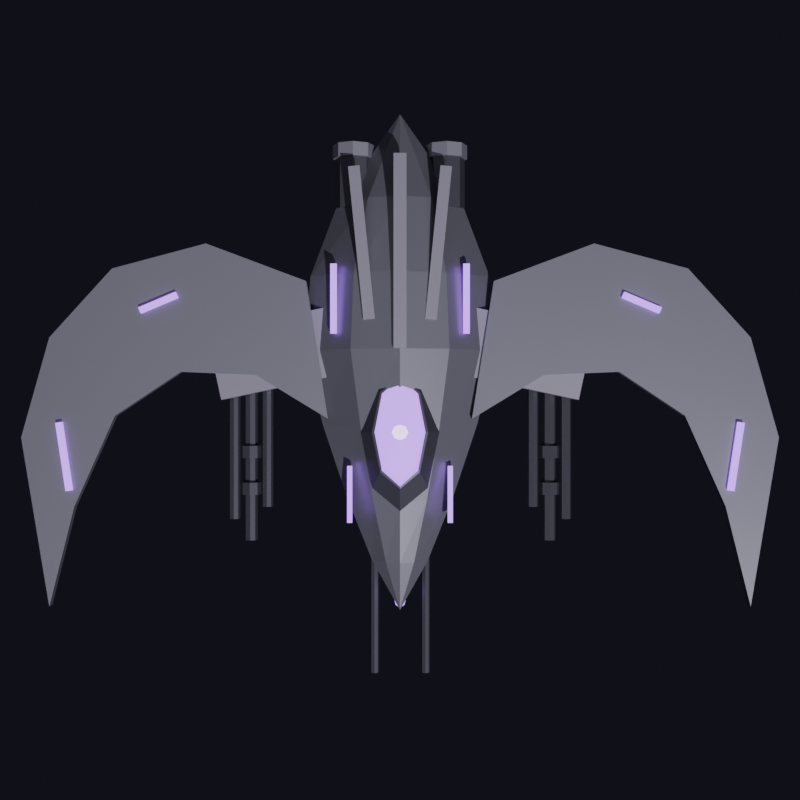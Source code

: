 # Source: reaver.blend  (saved by Blender 5.1.30; exported with 4.5.12 LTS)
import bpy
from mathutils import Matrix  # noqa: F401  (used for matrix-valued properties, if any)

bpy.ops.wm.read_factory_settings(use_empty=True)
scene = bpy.context.scene
scene.name = 'Scene'

# ---- collections
col_reaver = bpy.data.collections.new('Reaver'); scene.collection.children.link(col_reaver)

# ---- materials (node trees are filled in below, after node groups)
mat_reaver_hull = bpy.data.materials.new('Reaver_Hull')
mat_reaver_ridge = bpy.data.materials.new('Reaver_Ridge')
mat_reaver_hulldark = bpy.data.materials.new('Reaver_HullDark')
mat_reaver_glow = bpy.data.materials.new('Reaver_Glow')
mat_reaver_glowcore = bpy.data.materials.new('Reaver_GlowCore')

# ---- material node trees
mat_reaver_hull.use_nodes = True; mat_reaver_hull.node_tree.nodes.clear()
_N = mat_reaver_hull.node_tree.nodes; _L = mat_reaver_hull.node_tree.links
n0 = _N.new('ShaderNodeBsdfPrincipled'); n0.name = 'Principled BSDF'; n0.location = (-200, 100)
n0.inputs[0].default_value = (0.21, 0.2, 0.26, 1.0)
n0.inputs[1].default_value = 0.55
n0.inputs[2].default_value = 0.45
n1 = _N.new('ShaderNodeOutputMaterial'); n1.name = 'Material Output'; n1.location = (200, 100)
_L.new(n0.outputs[0], n1.inputs[0])
n1.is_active_output = True
mat_reaver_ridge.use_nodes = True; mat_reaver_ridge.node_tree.nodes.clear()
_N = mat_reaver_ridge.node_tree.nodes; _L = mat_reaver_ridge.node_tree.links
n0 = _N.new('ShaderNodeBsdfPrincipled'); n0.name = 'Principled BSDF'; n0.location = (-200, 100)
n0.inputs[0].default_value = (0.28, 0.26, 0.34, 1.0)
n0.inputs[1].default_value = 0.5
n1 = _N.new('ShaderNodeOutputMaterial'); n1.name = 'Material Output'; n1.location = (200, 100)
_L.new(n0.outputs[0], n1.inputs[0])
n1.is_active_output = True
mat_reaver_hulldark.use_nodes = True; mat_reaver_hulldark.node_tree.nodes.clear()
_N = mat_reaver_hulldark.node_tree.nodes; _L = mat_reaver_hulldark.node_tree.links
n0 = _N.new('ShaderNodeBsdfPrincipled'); n0.name = 'Principled BSDF'; n0.location = (-200, 100)
n0.inputs[0].default_value = (0.1, 0.095, 0.13, 1.0)
n0.inputs[1].default_value = 0.6
n0.inputs[2].default_value = 0.4
n1 = _N.new('ShaderNodeOutputMaterial'); n1.name = 'Material Output'; n1.location = (200, 100)
_L.new(n0.outputs[0], n1.inputs[0])
n1.is_active_output = True
mat_reaver_glow.use_nodes = True; mat_reaver_glow.node_tree.nodes.clear()
_N = mat_reaver_glow.node_tree.nodes; _L = mat_reaver_glow.node_tree.links
n0 = _N.new('ShaderNodeBsdfPrincipled'); n0.name = 'Principled BSDF'; n0.location = (-200, 100)
n0.inputs[0].default_value = (0.02, 0.01, 0.04, 1.0)
n0.inputs[2].default_value = 0.6
n0.inputs[27].default_value = (0.45, 0.15, 1.0, 1.0)
n0.inputs[28].default_value = 2.5
n1 = _N.new('ShaderNodeOutputMaterial'); n1.name = 'Material Output'; n1.location = (200, 100)
_L.new(n0.outputs[0], n1.inputs[0])
n1.is_active_output = True
mat_reaver_glowcore.use_nodes = True; mat_reaver_glowcore.node_tree.nodes.clear()
_N = mat_reaver_glowcore.node_tree.nodes; _L = mat_reaver_glowcore.node_tree.links
n0 = _N.new('ShaderNodeBsdfPrincipled'); n0.name = 'Principled BSDF'; n0.location = (-200, 100)
n0.inputs[0].default_value = (0.05, 0.02, 0.08, 1.0)
n0.inputs[27].default_value = (0.8, 0.55, 1.0, 1.0)
n0.inputs[28].default_value = 3.0
n1 = _N.new('ShaderNodeOutputMaterial'); n1.name = 'Material Output'; n1.location = (200, 100)
_L.new(n0.outputs[0], n1.inputs[0])
n1.is_active_output = True

# ---- world
world_world = bpy.data.worlds.new('World'); scene.world = world_world
world_world.use_nodes = True; world_world.node_tree.nodes.clear()
_N = world_world.node_tree.nodes; _L = world_world.node_tree.links
n0 = _N.new('ShaderNodeBackground'); n0.name = 'Background'; n0.location = (-200, 100)
n0.inputs[0].default_value = (0.008, 0.008, 0.014, 1.0)
n1 = _N.new('ShaderNodeOutputWorld'); n1.name = 'World Output'; n1.location = (200, 100)
_L.new(n0.outputs[0], n1.inputs[0])
n1.is_active_output = True

# ---- cameras
cam_previewcam = bpy.data.cameras.new('PreviewCam')

# ---- lights
light_sun = bpy.data.lights.new('Sun', 'SUN')
light_sun.energy = 3.0
light_fill = bpy.data.lights.new('Fill', 'AREA')
light_fill.energy = 500.0
light_fill.size = 24.0

# ---- meshes
me_reaver_hull = bpy.data.meshes.new('Reaver_Hull')
me_reaver_hull.from_pydata([(0.0, -3.4, 0.0), (0.0, 4.6, 0.12), (-0.45, -2.6, 0.0), (-0.225, -2.6, 0.216), (0.0, -2.6, 0.3), (0.225, -2.6, 0.216), (0.45, -2.6, 0.0), (0.0, -2.6, -0.28), (-0.85, -1.6, 0.0), (-0.425, -1.6, 0.3744), (0.0, -1.6, 0.52), (0.425, -1.6, 0.3744), (0.85, -1.6, 0.0), (0.0, -1.6, -0.45), (-1.25, -0.4, 0.0), (-0.625, -0.4, 0.5184), (0.0, -0.4, 0.72), (0.625, -0.4, 0.5184), (1.25, -0.4, 0.0), (0.0, -0.4, -0.6), (-1.55, 0.8, 0.0), (-0.775, 0.8, 0.612), (0.0, 0.8, 0.85), (0.775, 0.8, 0.612), (1.55, 0.8, 0.0), (0.0, 0.8, -0.68), (-1.45, 2.0, 0.0), (-0.725, 2.0, 0.576), (0.0, 2.0, 0.8), (0.725, 2.0, 0.576), (1.45, 2.0, 0.0), (0.0, 2.0, -0.6), (-1.0, 3.2, 0.0), (-0.5, 3.2, 0.4464), (0.0, 3.2, 0.62), (0.5, 3.2, 0.4464), (1.0, 3.2, 0.0), (0.0, 3.2, -0.45)], [], [(0, 3, 2), (0, 4, 3), (0, 5, 4), (0, 6, 5), (0, 7, 6), (0, 2, 7), (2, 3, 9, 8), (3, 4, 10, 9), (4, 5, 11, 10), (5, 6, 12, 11), (6, 7, 13, 12), (7, 2, 8, 13), (8, 9, 15, 14), (9, 10, 16, 15), (10, 11, 17, 16), (11, 12, 18, 17), (12, 13, 19, 18), (13, 8, 14, 19), (14, 15, 21, 20), (15, 16, 22, 21), (16, 17, 23, 22), (17, 18, 24, 23), (18, 19, 25, 24), (19, 14, 20, 25), (20, 21, 27, 26), (21, 22, 28, 27), (22, 23, 29, 28), (23, 24, 30, 29), (24, 25, 31, 30), (25, 20, 26, 31), (26, 27, 33, 32), (27, 28, 34, 33), (28, 29, 35, 34), (29, 30, 36, 35), (30, 31, 37, 36), (31, 26, 32, 37), (1, 32, 33), (1, 33, 34), (1, 34, 35), (1, 35, 36), (1, 36, 37), (1, 37, 32)])
me_reaver_hull.materials.append(mat_reaver_hull)
me_reaver_hull.update()
me_reaver_wingspar_s = bpy.data.meshes.new('Reaver_WingSpar_S')
me_reaver_wingspar_s.from_pydata([(-1.0, -1.0, -1.0), (-1.0, -1.0, 1.0), (-1.0, 1.0, -1.0), (-1.0, 1.0, 1.0), (1.0, -1.0, -1.0), (1.0, -1.0, 1.0), (1.0, 1.0, -1.0), (1.0, 1.0, 1.0)], [], [(0, 1, 3, 2), (2, 3, 7, 6), (6, 7, 5, 4), (4, 5, 1, 0), (2, 6, 4, 0), (7, 3, 1, 5)])
me_reaver_wingspar_s.materials.append(mat_reaver_ridge)
me_reaver_wingspar_s.update()
me_reaver_wingspar_p = bpy.data.meshes.new('Reaver_WingSpar_P')
me_reaver_wingspar_p.from_pydata([(-1.0, -1.0, -1.0), (-1.0, -1.0, 1.0), (-1.0, 1.0, -1.0), (-1.0, 1.0, 1.0), (1.0, -1.0, -1.0), (1.0, -1.0, 1.0), (1.0, 1.0, -1.0), (1.0, 1.0, 1.0)], [], [(0, 1, 3, 2), (2, 3, 7, 6), (6, 7, 5, 4), (4, 5, 1, 0), (2, 6, 4, 0), (7, 3, 1, 5)])
me_reaver_wingspar_p.materials.append(mat_reaver_ridge)
me_reaver_wingspar_p.update()
me_reaver_gunpod_s = bpy.data.meshes.new('Reaver_GunPod_S')
me_reaver_gunpod_s.from_pydata([(-1.0, -1.0, -1.0), (-1.0, -1.0, 1.0), (-1.0, 1.0, -1.0), (-1.0, 1.0, 1.0), (1.0, -1.0, -1.0), (1.0, -1.0, 1.0), (1.0, 1.0, -1.0), (1.0, 1.0, 1.0)], [], [(0, 1, 3, 2), (2, 3, 7, 6), (6, 7, 5, 4), (4, 5, 1, 0), (2, 6, 4, 0), (7, 3, 1, 5)])
me_reaver_gunpod_s.materials.append(mat_reaver_hulldark)
me_reaver_gunpod_s.update()
me_reaver_wingbarrel_s0 = bpy.data.meshes.new('Reaver_WingBarrel_S0')
me_reaver_wingbarrel_s0.from_pydata([(0.0, 0.095, -1.15), (0.0, 0.095, 1.15), (0.06718, 0.06718, -1.15), (0.06718, 0.06718, 1.15), (0.095, 0.0, -1.15), (0.095, 0.0, 1.15), (0.06718, -0.06718, -1.15), (0.06718, -0.06718, 1.15), (0.0, -0.095, -1.15), (0.0, -0.095, 1.15), (-0.06718, -0.06718, -1.15), (-0.06718, -0.06718, 1.15), (-0.095, 0.0, -1.15), (-0.095, 0.0, 1.15), (-0.06718, 0.06718, -1.15), (-0.06718, 0.06718, 1.15)], [], [(0, 1, 3, 2), (2, 3, 5, 4), (4, 5, 7, 6), (6, 7, 9, 8), (8, 9, 11, 10), (10, 11, 13, 12), (3, 1, 15, 13, 11, 9, 7, 5), (12, 13, 15, 14), (14, 15, 1, 0), (0, 2, 4, 6, 8, 10, 12, 14)])
me_reaver_wingbarrel_s0.materials.append(mat_reaver_hulldark)
me_reaver_wingbarrel_s0.update()
me_reaver_wingbarrel_s1 = bpy.data.meshes.new('Reaver_WingBarrel_S1')
me_reaver_wingbarrel_s1.from_pydata([(0.0, 0.11, -1.425), (0.0, 0.11, 1.425), (0.07778, 0.07778, -1.425), (0.07778, 0.07778, 1.425), (0.11, 0.0, -1.425), (0.11, 0.0, 1.425), (0.07778, -0.07778, -1.425), (0.07778, -0.07778, 1.425), (0.0, -0.11, -1.425), (0.0, -0.11, 1.425), (-0.07778, -0.07778, -1.425), (-0.07778, -0.07778, 1.425), (-0.11, 0.0, -1.425), (-0.11, 0.0, 1.425), (-0.07778, 0.07778, -1.425), (-0.07778, 0.07778, 1.425)], [], [(0, 1, 3, 2), (2, 3, 5, 4), (4, 5, 7, 6), (6, 7, 9, 8), (8, 9, 11, 10), (10, 11, 13, 12), (3, 1, 15, 13, 11, 9, 7, 5), (12, 13, 15, 14), (14, 15, 1, 0), (0, 2, 4, 6, 8, 10, 12, 14)])
me_reaver_wingbarrel_s1.materials.append(mat_reaver_hulldark)
me_reaver_wingbarrel_s1.update()
me_reaver_wingbarrel_s2 = bpy.data.meshes.new('Reaver_WingBarrel_S2')
me_reaver_wingbarrel_s2.from_pydata([(0.0, 0.095, -1.25), (0.0, 0.095, 1.25), (0.06718, 0.06718, -1.25), (0.06718, 0.06718, 1.25), (0.095, 0.0, -1.25), (0.095, 0.0, 1.25), (0.06718, -0.06718, -1.25), (0.06718, -0.06718, 1.25), (0.0, -0.095, -1.25), (0.0, -0.095, 1.25), (-0.06718, -0.06718, -1.25), (-0.06718, -0.06718, 1.25), (-0.095, 0.0, -1.25), (-0.095, 0.0, 1.25), (-0.06718, 0.06718, -1.25), (-0.06718, 0.06718, 1.25)], [], [(0, 1, 3, 2), (2, 3, 5, 4), (4, 5, 7, 6), (6, 7, 9, 8), (8, 9, 11, 10), (10, 11, 13, 12), (3, 1, 15, 13, 11, 9, 7, 5), (12, 13, 15, 14), (14, 15, 1, 0), (0, 2, 4, 6, 8, 10, 12, 14)])
me_reaver_wingbarrel_s2.materials.append(mat_reaver_hulldark)
me_reaver_wingbarrel_s2.update()
me_reaver_barrelcollar_s0 = bpy.data.meshes.new('Reaver_BarrelCollar_S0')
me_reaver_barrelcollar_s0.from_pydata([(0.0, 0.17, -0.1), (0.0, 0.17, 0.1), (0.1202, 0.1202, -0.1), (0.1202, 0.1202, 0.1), (0.17, 0.0, -0.1), (0.17, 0.0, 0.1), (0.1202, -0.1202, -0.1), (0.1202, -0.1202, 0.1), (0.0, -0.17, -0.1), (0.0, -0.17, 0.1), (-0.1202, -0.1202, -0.1), (-0.1202, -0.1202, 0.1), (-0.17, 0.0, -0.1), (-0.17, 0.0, 0.1), (-0.1202, 0.1202, -0.1), (-0.1202, 0.1202, 0.1)], [], [(0, 1, 3, 2), (2, 3, 5, 4), (4, 5, 7, 6), (6, 7, 9, 8), (8, 9, 11, 10), (10, 11, 13, 12), (3, 1, 15, 13, 11, 9, 7, 5), (12, 13, 15, 14), (14, 15, 1, 0), (0, 2, 4, 6, 8, 10, 12, 14)])
me_reaver_barrelcollar_s0.materials.append(mat_reaver_hulldark)
me_reaver_barrelcollar_s0.update()
me_reaver_barrelcollar_s1 = bpy.data.meshes.new('Reaver_BarrelCollar_S1')
me_reaver_barrelcollar_s1.from_pydata([(0.0, 0.17, -0.1), (0.0, 0.17, 0.1), (0.1202, 0.1202, -0.1), (0.1202, 0.1202, 0.1), (0.17, 0.0, -0.1), (0.17, 0.0, 0.1), (0.1202, -0.1202, -0.1), (0.1202, -0.1202, 0.1), (0.0, -0.17, -0.1), (0.0, -0.17, 0.1), (-0.1202, -0.1202, -0.1), (-0.1202, -0.1202, 0.1), (-0.17, 0.0, -0.1), (-0.17, 0.0, 0.1), (-0.1202, 0.1202, -0.1), (-0.1202, 0.1202, 0.1)], [], [(0, 1, 3, 2), (2, 3, 5, 4), (4, 5, 7, 6), (6, 7, 9, 8), (8, 9, 11, 10), (10, 11, 13, 12), (3, 1, 15, 13, 11, 9, 7, 5), (12, 13, 15, 14), (14, 15, 1, 0), (0, 2, 4, 6, 8, 10, 12, 14)])
me_reaver_barrelcollar_s1.materials.append(mat_reaver_hulldark)
me_reaver_barrelcollar_s1.update()
me_reaver_gunpod_p = bpy.data.meshes.new('Reaver_GunPod_P')
me_reaver_gunpod_p.from_pydata([(-1.0, -1.0, -1.0), (-1.0, -1.0, 1.0), (-1.0, 1.0, -1.0), (-1.0, 1.0, 1.0), (1.0, -1.0, -1.0), (1.0, -1.0, 1.0), (1.0, 1.0, -1.0), (1.0, 1.0, 1.0)], [], [(0, 1, 3, 2), (2, 3, 7, 6), (6, 7, 5, 4), (4, 5, 1, 0), (2, 6, 4, 0), (7, 3, 1, 5)])
me_reaver_gunpod_p.materials.append(mat_reaver_hulldark)
me_reaver_gunpod_p.update()
me_reaver_wingbarrel_p0 = bpy.data.meshes.new('Reaver_WingBarrel_P0')
me_reaver_wingbarrel_p0.from_pydata([(0.0, 0.095, -1.15), (0.0, 0.095, 1.15), (0.06718, 0.06718, -1.15), (0.06718, 0.06718, 1.15), (0.095, 0.0, -1.15), (0.095, 0.0, 1.15), (0.06718, -0.06718, -1.15), (0.06718, -0.06718, 1.15), (0.0, -0.095, -1.15), (0.0, -0.095, 1.15), (-0.06718, -0.06718, -1.15), (-0.06718, -0.06718, 1.15), (-0.095, 0.0, -1.15), (-0.095, 0.0, 1.15), (-0.06718, 0.06718, -1.15), (-0.06718, 0.06718, 1.15)], [], [(0, 1, 3, 2), (2, 3, 5, 4), (4, 5, 7, 6), (6, 7, 9, 8), (8, 9, 11, 10), (10, 11, 13, 12), (3, 1, 15, 13, 11, 9, 7, 5), (12, 13, 15, 14), (14, 15, 1, 0), (0, 2, 4, 6, 8, 10, 12, 14)])
me_reaver_wingbarrel_p0.materials.append(mat_reaver_hulldark)
me_reaver_wingbarrel_p0.update()
me_reaver_wingbarrel_p1 = bpy.data.meshes.new('Reaver_WingBarrel_P1')
me_reaver_wingbarrel_p1.from_pydata([(0.0, 0.11, -1.425), (0.0, 0.11, 1.425), (0.07778, 0.07778, -1.425), (0.07778, 0.07778, 1.425), (0.11, 0.0, -1.425), (0.11, 0.0, 1.425), (0.07778, -0.07778, -1.425), (0.07778, -0.07778, 1.425), (0.0, -0.11, -1.425), (0.0, -0.11, 1.425), (-0.07778, -0.07778, -1.425), (-0.07778, -0.07778, 1.425), (-0.11, 0.0, -1.425), (-0.11, 0.0, 1.425), (-0.07778, 0.07778, -1.425), (-0.07778, 0.07778, 1.425)], [], [(0, 1, 3, 2), (2, 3, 5, 4), (4, 5, 7, 6), (6, 7, 9, 8), (8, 9, 11, 10), (10, 11, 13, 12), (3, 1, 15, 13, 11, 9, 7, 5), (12, 13, 15, 14), (14, 15, 1, 0), (0, 2, 4, 6, 8, 10, 12, 14)])
me_reaver_wingbarrel_p1.materials.append(mat_reaver_hulldark)
me_reaver_wingbarrel_p1.update()
me_reaver_wingbarrel_p2 = bpy.data.meshes.new('Reaver_WingBarrel_P2')
me_reaver_wingbarrel_p2.from_pydata([(0.0, 0.095, -1.25), (0.0, 0.095, 1.25), (0.06718, 0.06718, -1.25), (0.06718, 0.06718, 1.25), (0.095, 0.0, -1.25), (0.095, 0.0, 1.25), (0.06718, -0.06718, -1.25), (0.06718, -0.06718, 1.25), (0.0, -0.095, -1.25), (0.0, -0.095, 1.25), (-0.06718, -0.06718, -1.25), (-0.06718, -0.06718, 1.25), (-0.095, 0.0, -1.25), (-0.095, 0.0, 1.25), (-0.06718, 0.06718, -1.25), (-0.06718, 0.06718, 1.25)], [], [(0, 1, 3, 2), (2, 3, 5, 4), (4, 5, 7, 6), (6, 7, 9, 8), (8, 9, 11, 10), (10, 11, 13, 12), (3, 1, 15, 13, 11, 9, 7, 5), (12, 13, 15, 14), (14, 15, 1, 0), (0, 2, 4, 6, 8, 10, 12, 14)])
me_reaver_wingbarrel_p2.materials.append(mat_reaver_hulldark)
me_reaver_wingbarrel_p2.update()
me_reaver_barrelcollar_p0 = bpy.data.meshes.new('Reaver_BarrelCollar_P0')
me_reaver_barrelcollar_p0.from_pydata([(0.0, 0.17, -0.1), (0.0, 0.17, 0.1), (0.1202, 0.1202, -0.1), (0.1202, 0.1202, 0.1), (0.17, 0.0, -0.1), (0.17, 0.0, 0.1), (0.1202, -0.1202, -0.1), (0.1202, -0.1202, 0.1), (0.0, -0.17, -0.1), (0.0, -0.17, 0.1), (-0.1202, -0.1202, -0.1), (-0.1202, -0.1202, 0.1), (-0.17, 0.0, -0.1), (-0.17, 0.0, 0.1), (-0.1202, 0.1202, -0.1), (-0.1202, 0.1202, 0.1)], [], [(0, 1, 3, 2), (2, 3, 5, 4), (4, 5, 7, 6), (6, 7, 9, 8), (8, 9, 11, 10), (10, 11, 13, 12), (3, 1, 15, 13, 11, 9, 7, 5), (12, 13, 15, 14), (14, 15, 1, 0), (0, 2, 4, 6, 8, 10, 12, 14)])
me_reaver_barrelcollar_p0.materials.append(mat_reaver_hulldark)
me_reaver_barrelcollar_p0.update()
me_reaver_barrelcollar_p1 = bpy.data.meshes.new('Reaver_BarrelCollar_P1')
me_reaver_barrelcollar_p1.from_pydata([(0.0, 0.17, -0.1), (0.0, 0.17, 0.1), (0.1202, 0.1202, -0.1), (0.1202, 0.1202, 0.1), (0.17, 0.0, -0.1), (0.17, 0.0, 0.1), (0.1202, -0.1202, -0.1), (0.1202, -0.1202, 0.1), (0.0, -0.17, -0.1), (0.0, -0.17, 0.1), (-0.1202, -0.1202, -0.1), (-0.1202, -0.1202, 0.1), (-0.17, 0.0, -0.1), (-0.17, 0.0, 0.1), (-0.1202, 0.1202, -0.1), (-0.1202, 0.1202, 0.1)], [], [(0, 1, 3, 2), (2, 3, 5, 4), (4, 5, 7, 6), (6, 7, 9, 8), (8, 9, 11, 10), (10, 11, 13, 12), (3, 1, 15, 13, 11, 9, 7, 5), (12, 13, 15, 14), (14, 15, 1, 0), (0, 2, 4, 6, 8, 10, 12, 14)])
me_reaver_barrelcollar_p1.materials.append(mat_reaver_hulldark)
me_reaver_barrelcollar_p1.update()
me_reaver_chincannon_s = bpy.data.meshes.new('Reaver_ChinCannon_S')
me_reaver_chincannon_s.from_pydata([(0.0, 0.075, -1.7), (0.0, 0.075, 1.7), (0.05303, 0.05303, -1.7), (0.05303, 0.05303, 1.7), (0.075, 0.0, -1.7), (0.075, 0.0, 1.7), (0.05303, -0.05303, -1.7), (0.05303, -0.05303, 1.7), (0.0, -0.075, -1.7), (0.0, -0.075, 1.7), (-0.05303, -0.05303, -1.7), (-0.05303, -0.05303, 1.7), (-0.075, 0.0, -1.7), (-0.075, 0.0, 1.7), (-0.05303, 0.05303, -1.7), (-0.05303, 0.05303, 1.7)], [], [(0, 1, 3, 2), (2, 3, 5, 4), (4, 5, 7, 6), (6, 7, 9, 8), (8, 9, 11, 10), (10, 11, 13, 12), (3, 1, 15, 13, 11, 9, 7, 5), (12, 13, 15, 14), (14, 15, 1, 0), (0, 2, 4, 6, 8, 10, 12, 14)])
me_reaver_chincannon_s.materials.append(mat_reaver_hulldark)
me_reaver_chincannon_s.update()
me_reaver_chinsleeve_s = bpy.data.meshes.new('Reaver_ChinSleeve_S')
me_reaver_chinsleeve_s.from_pydata([(0.0, 0.13, -0.4), (0.0, 0.13, 0.4), (0.09192, 0.09192, -0.4), (0.09192, 0.09192, 0.4), (0.13, 0.0, -0.4), (0.13, 0.0, 0.4), (0.09192, -0.09192, -0.4), (0.09192, -0.09192, 0.4), (0.0, -0.13, -0.4), (0.0, -0.13, 0.4), (-0.09192, -0.09192, -0.4), (-0.09192, -0.09192, 0.4), (-0.13, 0.0, -0.4), (-0.13, 0.0, 0.4), (-0.09192, 0.09192, -0.4), (-0.09192, 0.09192, 0.4)], [], [(0, 1, 3, 2), (2, 3, 5, 4), (4, 5, 7, 6), (6, 7, 9, 8), (8, 9, 11, 10), (10, 11, 13, 12), (3, 1, 15, 13, 11, 9, 7, 5), (12, 13, 15, 14), (14, 15, 1, 0), (0, 2, 4, 6, 8, 10, 12, 14)])
me_reaver_chinsleeve_s.materials.append(mat_reaver_hulldark)
me_reaver_chinsleeve_s.update()
me_reaver_chinmount_s = bpy.data.meshes.new('Reaver_ChinMount_S')
me_reaver_chinmount_s.from_pydata([(-1.0, -1.0, -1.0), (-1.0, -1.0, 1.0), (-1.0, 1.0, -1.0), (-1.0, 1.0, 1.0), (1.0, -1.0, -1.0), (1.0, -1.0, 1.0), (1.0, 1.0, -1.0), (1.0, 1.0, 1.0)], [], [(0, 1, 3, 2), (2, 3, 7, 6), (6, 7, 5, 4), (4, 5, 1, 0), (2, 6, 4, 0), (7, 3, 1, 5)])
me_reaver_chinmount_s.materials.append(mat_reaver_hulldark)
me_reaver_chinmount_s.update()
me_reaver_chincannon_p = bpy.data.meshes.new('Reaver_ChinCannon_P')
me_reaver_chincannon_p.from_pydata([(0.0, 0.075, -1.7), (0.0, 0.075, 1.7), (0.05303, 0.05303, -1.7), (0.05303, 0.05303, 1.7), (0.075, 0.0, -1.7), (0.075, 0.0, 1.7), (0.05303, -0.05303, -1.7), (0.05303, -0.05303, 1.7), (0.0, -0.075, -1.7), (0.0, -0.075, 1.7), (-0.05303, -0.05303, -1.7), (-0.05303, -0.05303, 1.7), (-0.075, 0.0, -1.7), (-0.075, 0.0, 1.7), (-0.05303, 0.05303, -1.7), (-0.05303, 0.05303, 1.7)], [], [(0, 1, 3, 2), (2, 3, 5, 4), (4, 5, 7, 6), (6, 7, 9, 8), (8, 9, 11, 10), (10, 11, 13, 12), (3, 1, 15, 13, 11, 9, 7, 5), (12, 13, 15, 14), (14, 15, 1, 0), (0, 2, 4, 6, 8, 10, 12, 14)])
me_reaver_chincannon_p.materials.append(mat_reaver_hulldark)
me_reaver_chincannon_p.update()
me_reaver_chinsleeve_p = bpy.data.meshes.new('Reaver_ChinSleeve_P')
me_reaver_chinsleeve_p.from_pydata([(0.0, 0.13, -0.4), (0.0, 0.13, 0.4), (0.09192, 0.09192, -0.4), (0.09192, 0.09192, 0.4), (0.13, 0.0, -0.4), (0.13, 0.0, 0.4), (0.09192, -0.09192, -0.4), (0.09192, -0.09192, 0.4), (0.0, -0.13, -0.4), (0.0, -0.13, 0.4), (-0.09192, -0.09192, -0.4), (-0.09192, -0.09192, 0.4), (-0.13, 0.0, -0.4), (-0.13, 0.0, 0.4), (-0.09192, 0.09192, -0.4), (-0.09192, 0.09192, 0.4)], [], [(0, 1, 3, 2), (2, 3, 5, 4), (4, 5, 7, 6), (6, 7, 9, 8), (8, 9, 11, 10), (10, 11, 13, 12), (3, 1, 15, 13, 11, 9, 7, 5), (12, 13, 15, 14), (14, 15, 1, 0), (0, 2, 4, 6, 8, 10, 12, 14)])
me_reaver_chinsleeve_p.materials.append(mat_reaver_hulldark)
me_reaver_chinsleeve_p.update()
me_reaver_chinmount_p = bpy.data.meshes.new('Reaver_ChinMount_P')
me_reaver_chinmount_p.from_pydata([(-1.0, -1.0, -1.0), (-1.0, -1.0, 1.0), (-1.0, 1.0, -1.0), (-1.0, 1.0, 1.0), (1.0, -1.0, -1.0), (1.0, -1.0, 1.0), (1.0, 1.0, -1.0), (1.0, 1.0, 1.0)], [], [(0, 1, 3, 2), (2, 3, 7, 6), (6, 7, 5, 4), (4, 5, 1, 0), (2, 6, 4, 0), (7, 3, 1, 5)])
me_reaver_chinmount_p.materials.append(mat_reaver_hulldark)
me_reaver_chinmount_p.update()
me_reaver_engine_l = bpy.data.meshes.new('Reaver_Engine_L')
me_reaver_engine_l.from_pydata([(0.0, 0.3, -0.45), (0.0, 0.3, 0.45), (0.2121, 0.2121, -0.45), (0.2121, 0.2121, 0.45), (0.3, 0.0, -0.45), (0.3, 0.0, 0.45), (0.2121, -0.2121, -0.45), (0.2121, -0.2121, 0.45), (0.0, -0.3, -0.45), (0.0, -0.3, 0.45), (-0.2121, -0.2121, -0.45), (-0.2121, -0.2121, 0.45), (-0.3, 0.0, -0.45), (-0.3, 0.0, 0.45), (-0.2121, 0.2121, -0.45), (-0.2121, 0.2121, 0.45)], [], [(0, 1, 3, 2), (2, 3, 5, 4), (4, 5, 7, 6), (6, 7, 9, 8), (8, 9, 11, 10), (10, 11, 13, 12), (3, 1, 15, 13, 11, 9, 7, 5), (12, 13, 15, 14), (14, 15, 1, 0), (0, 2, 4, 6, 8, 10, 12, 14)])
me_reaver_engine_l.materials.append(mat_reaver_hulldark)
me_reaver_engine_l.update()
me_reaver_nozzlering_l = bpy.data.meshes.new('Reaver_NozzleRing_L')
me_reaver_nozzlering_l.from_pydata([(0.0, 0.34, -0.11), (0.0, 0.34, 0.11), (0.2404, 0.2404, -0.11), (0.2404, 0.2404, 0.11), (0.34, 0.0, -0.11), (0.34, 0.0, 0.11), (0.2404, -0.2404, -0.11), (0.2404, -0.2404, 0.11), (0.0, -0.34, -0.11), (0.0, -0.34, 0.11), (-0.2404, -0.2404, -0.11), (-0.2404, -0.2404, 0.11), (-0.34, 0.0, -0.11), (-0.34, 0.0, 0.11), (-0.2404, 0.2404, -0.11), (-0.2404, 0.2404, 0.11)], [], [(0, 1, 3, 2), (2, 3, 5, 4), (4, 5, 7, 6), (6, 7, 9, 8), (8, 9, 11, 10), (10, 11, 13, 12), (3, 1, 15, 13, 11, 9, 7, 5), (12, 13, 15, 14), (14, 15, 1, 0), (0, 2, 4, 6, 8, 10, 12, 14)])
me_reaver_nozzlering_l.materials.append(mat_reaver_ridge)
me_reaver_nozzlering_l.update()
me_reaver_nozzleglow_l = bpy.data.meshes.new('Reaver_NozzleGlow_L')
me_reaver_nozzleglow_l.from_pydata([(0.0, 0.24, -0.03), (0.0, 0.24, 0.03), (0.1697, 0.1697, -0.03), (0.1697, 0.1697, 0.03), (0.24, 0.0, -0.03), (0.24, 0.0, 0.03), (0.1697, -0.1697, -0.03), (0.1697, -0.1697, 0.03), (0.0, -0.24, -0.03), (0.0, -0.24, 0.03), (-0.1697, -0.1697, -0.03), (-0.1697, -0.1697, 0.03), (-0.24, 0.0, -0.03), (-0.24, 0.0, 0.03), (-0.1697, 0.1697, -0.03), (-0.1697, 0.1697, 0.03)], [], [(0, 1, 3, 2), (2, 3, 5, 4), (4, 5, 7, 6), (6, 7, 9, 8), (8, 9, 11, 10), (10, 11, 13, 12), (3, 1, 15, 13, 11, 9, 7, 5), (12, 13, 15, 14), (14, 15, 1, 0), (0, 2, 4, 6, 8, 10, 12, 14)])
me_reaver_nozzleglow_l.materials.append(mat_reaver_glow)
me_reaver_nozzleglow_l.update()
me_reaver_engine_r = bpy.data.meshes.new('Reaver_Engine_R')
me_reaver_engine_r.from_pydata([(0.0, 0.3, -0.45), (0.0, 0.3, 0.45), (0.2121, 0.2121, -0.45), (0.2121, 0.2121, 0.45), (0.3, 0.0, -0.45), (0.3, 0.0, 0.45), (0.2121, -0.2121, -0.45), (0.2121, -0.2121, 0.45), (0.0, -0.3, -0.45), (0.0, -0.3, 0.45), (-0.2121, -0.2121, -0.45), (-0.2121, -0.2121, 0.45), (-0.3, 0.0, -0.45), (-0.3, 0.0, 0.45), (-0.2121, 0.2121, -0.45), (-0.2121, 0.2121, 0.45)], [], [(0, 1, 3, 2), (2, 3, 5, 4), (4, 5, 7, 6), (6, 7, 9, 8), (8, 9, 11, 10), (10, 11, 13, 12), (3, 1, 15, 13, 11, 9, 7, 5), (12, 13, 15, 14), (14, 15, 1, 0), (0, 2, 4, 6, 8, 10, 12, 14)])
me_reaver_engine_r.materials.append(mat_reaver_hulldark)
me_reaver_engine_r.update()
me_reaver_nozzlering_r = bpy.data.meshes.new('Reaver_NozzleRing_R')
me_reaver_nozzlering_r.from_pydata([(0.0, 0.34, -0.11), (0.0, 0.34, 0.11), (0.2404, 0.2404, -0.11), (0.2404, 0.2404, 0.11), (0.34, 0.0, -0.11), (0.34, 0.0, 0.11), (0.2404, -0.2404, -0.11), (0.2404, -0.2404, 0.11), (0.0, -0.34, -0.11), (0.0, -0.34, 0.11), (-0.2404, -0.2404, -0.11), (-0.2404, -0.2404, 0.11), (-0.34, 0.0, -0.11), (-0.34, 0.0, 0.11), (-0.2404, 0.2404, -0.11), (-0.2404, 0.2404, 0.11)], [], [(0, 1, 3, 2), (2, 3, 5, 4), (4, 5, 7, 6), (6, 7, 9, 8), (8, 9, 11, 10), (10, 11, 13, 12), (3, 1, 15, 13, 11, 9, 7, 5), (12, 13, 15, 14), (14, 15, 1, 0), (0, 2, 4, 6, 8, 10, 12, 14)])
me_reaver_nozzlering_r.materials.append(mat_reaver_ridge)
me_reaver_nozzlering_r.update()
me_reaver_nozzleglow_r = bpy.data.meshes.new('Reaver_NozzleGlow_R')
me_reaver_nozzleglow_r.from_pydata([(0.0, 0.24, -0.03), (0.0, 0.24, 0.03), (0.1697, 0.1697, -0.03), (0.1697, 0.1697, 0.03), (0.24, 0.0, -0.03), (0.24, 0.0, 0.03), (0.1697, -0.1697, -0.03), (0.1697, -0.1697, 0.03), (0.0, -0.24, -0.03), (0.0, -0.24, 0.03), (-0.1697, -0.1697, -0.03), (-0.1697, -0.1697, 0.03), (-0.24, 0.0, -0.03), (-0.24, 0.0, 0.03), (-0.1697, 0.1697, -0.03), (-0.1697, 0.1697, 0.03)], [], [(0, 1, 3, 2), (2, 3, 5, 4), (4, 5, 7, 6), (6, 7, 9, 8), (8, 9, 11, 10), (10, 11, 13, 12), (3, 1, 15, 13, 11, 9, 7, 5), (12, 13, 15, 14), (14, 15, 1, 0), (0, 2, 4, 6, 8, 10, 12, 14)])
me_reaver_nozzleglow_r.materials.append(mat_reaver_glow)
me_reaver_nozzleglow_r.update()
me_reaver_spineridge = bpy.data.meshes.new('Reaver_SpineRidge')
me_reaver_spineridge.from_pydata([(-1.0, -1.0, -1.0), (-1.0, -1.0, 1.0), (-1.0, 1.0, -1.0), (-1.0, 1.0, 1.0), (1.0, -1.0, -1.0), (1.0, -1.0, 1.0), (1.0, 1.0, -1.0), (1.0, 1.0, 1.0)], [], [(0, 1, 3, 2), (2, 3, 7, 6), (6, 7, 5, 4), (4, 5, 1, 0), (2, 6, 4, 0), (7, 3, 1, 5)])
me_reaver_spineridge.materials.append(mat_reaver_ridge)
me_reaver_spineridge.update()
me_reaver_sideridge_s = bpy.data.meshes.new('Reaver_SideRidge_S')
me_reaver_sideridge_s.from_pydata([(-1.0, -1.0, -1.0), (-1.0, -1.0, 1.0), (-1.0, 1.0, -1.0), (-1.0, 1.0, 1.0), (1.0, -1.0, -1.0), (1.0, -1.0, 1.0), (1.0, 1.0, -1.0), (1.0, 1.0, 1.0)], [], [(0, 1, 3, 2), (2, 3, 7, 6), (6, 7, 5, 4), (4, 5, 1, 0), (2, 6, 4, 0), (7, 3, 1, 5)])
me_reaver_sideridge_s.materials.append(mat_reaver_ridge)
me_reaver_sideridge_s.update()
me_reaver_sideridge_p = bpy.data.meshes.new('Reaver_SideRidge_P')
me_reaver_sideridge_p.from_pydata([(-1.0, -1.0, -1.0), (-1.0, -1.0, 1.0), (-1.0, 1.0, -1.0), (-1.0, 1.0, 1.0), (1.0, -1.0, -1.0), (1.0, -1.0, 1.0), (1.0, 1.0, -1.0), (1.0, 1.0, 1.0)], [], [(0, 1, 3, 2), (2, 3, 7, 6), (6, 7, 5, 4), (4, 5, 1, 0), (2, 6, 4, 0), (7, 3, 1, 5)])
me_reaver_sideridge_p.materials.append(mat_reaver_ridge)
me_reaver_sideridge_p.update()
me_reaver_canopyframe = bpy.data.meshes.new('Reaver_CanopyFrame')
me_reaver_canopyframe.from_pydata([(0.0, 0.0, 1.0), (0.0, 0.7071, 0.7071), (0.0, 1.0, 0.0), (0.0, 0.7071, -0.7071), (0.0, 0.0, -1.0), (0.5, 0.5, 0.7071), (0.7071, 0.7071, 0.0), (0.5, 0.5, -0.7071), (0.7071, 0.0, 0.7071), (1.0, 0.0, 0.0), (0.7071, 0.0, -0.7071), (0.5, -0.5, 0.7071), (0.7071, -0.7071, 0.0), (0.5, -0.5, -0.7071), (0.0, -0.7071, 0.7071), (0.0, -1.0, 0.0), (0.0, -0.7071, -0.7071), (-0.5, -0.5, 0.7071), (-0.7071, -0.7071, 0.0), (-0.5, -0.5, -0.7071), (-0.7071, 0.0, 0.7071), (-1.0, 0.0, 0.0), (-0.7071, 0.0, -0.7071), (-0.5, 0.5, 0.7071), (-0.7071, 0.7071, 0.0), (-0.5, 0.5, -0.7071)], [], [(4, 3, 7), (2, 1, 5, 6), (3, 2, 6, 7), (1, 0, 5), (6, 5, 8, 9), (7, 6, 9, 10), (5, 0, 8), (4, 7, 10), (4, 10, 13), (9, 8, 11, 12), (10, 9, 12, 13), (8, 0, 11), (4, 13, 16), (12, 11, 14, 15), (13, 12, 15, 16), (11, 0, 14), (4, 16, 19), (15, 14, 17, 18), (16, 15, 18, 19), (14, 0, 17), (4, 19, 22), (18, 17, 20, 21), (19, 18, 21, 22), (17, 0, 20), (20, 0, 23), (4, 22, 25), (21, 20, 23, 24), (22, 21, 24, 25), (25, 24, 2, 3), (23, 0, 1), (4, 25, 3), (24, 23, 1, 2)])
me_reaver_canopyframe.materials.append(mat_reaver_hulldark)
me_reaver_canopyframe.update()
me_reaver_canopy = bpy.data.meshes.new('Reaver_Canopy')
me_reaver_canopy.from_pydata([(0.0, 0.0, 1.0), (0.0, 0.7071, 0.7071), (0.0, 1.0, 0.0), (0.0, 0.7071, -0.7071), (0.0, 0.0, -1.0), (0.5, 0.5, 0.7071), (0.7071, 0.7071, 0.0), (0.5, 0.5, -0.7071), (0.7071, 0.0, 0.7071), (1.0, 0.0, 0.0), (0.7071, 0.0, -0.7071), (0.5, -0.5, 0.7071), (0.7071, -0.7071, 0.0), (0.5, -0.5, -0.7071), (0.0, -0.7071, 0.7071), (0.0, -1.0, 0.0), (0.0, -0.7071, -0.7071), (-0.5, -0.5, 0.7071), (-0.7071, -0.7071, 0.0), (-0.5, -0.5, -0.7071), (-0.7071, 0.0, 0.7071), (-1.0, 0.0, 0.0), (-0.7071, 0.0, -0.7071), (-0.5, 0.5, 0.7071), (-0.7071, 0.7071, 0.0), (-0.5, 0.5, -0.7071)], [], [(4, 3, 7), (2, 1, 5, 6), (3, 2, 6, 7), (1, 0, 5), (6, 5, 8, 9), (7, 6, 9, 10), (5, 0, 8), (4, 7, 10), (4, 10, 13), (9, 8, 11, 12), (10, 9, 12, 13), (8, 0, 11), (4, 13, 16), (12, 11, 14, 15), (13, 12, 15, 16), (11, 0, 14), (4, 16, 19), (15, 14, 17, 18), (16, 15, 18, 19), (14, 0, 17), (4, 19, 22), (18, 17, 20, 21), (19, 18, 21, 22), (17, 0, 20), (20, 0, 23), (4, 22, 25), (21, 20, 23, 24), (22, 21, 24, 25), (25, 24, 2, 3), (23, 0, 1), (4, 25, 3), (24, 23, 1, 2)])
me_reaver_canopy.materials.append(mat_reaver_glow)
me_reaver_canopy.update()
me_reaver_coreorb = bpy.data.meshes.new('Reaver_CoreOrb')
me_reaver_coreorb.from_pydata([(0.0, 0.0, 1.0), (0.0, 0.7071, 0.7071), (0.0, 1.0, 0.0), (0.0, 0.7071, -0.7071), (0.0, 0.0, -1.0), (0.5, 0.5, 0.7071), (0.7071, 0.7071, 0.0), (0.5, 0.5, -0.7071), (0.7071, 0.0, 0.7071), (1.0, 0.0, 0.0), (0.7071, 0.0, -0.7071), (0.5, -0.5, 0.7071), (0.7071, -0.7071, 0.0), (0.5, -0.5, -0.7071), (0.0, -0.7071, 0.7071), (0.0, -1.0, 0.0), (0.0, -0.7071, -0.7071), (-0.5, -0.5, 0.7071), (-0.7071, -0.7071, 0.0), (-0.5, -0.5, -0.7071), (-0.7071, 0.0, 0.7071), (-1.0, 0.0, 0.0), (-0.7071, 0.0, -0.7071), (-0.5, 0.5, 0.7071), (-0.7071, 0.7071, 0.0), (-0.5, 0.5, -0.7071)], [], [(4, 3, 7), (2, 1, 5, 6), (3, 2, 6, 7), (1, 0, 5), (6, 5, 8, 9), (7, 6, 9, 10), (5, 0, 8), (4, 7, 10), (4, 10, 13), (9, 8, 11, 12), (10, 9, 12, 13), (8, 0, 11), (4, 13, 16), (12, 11, 14, 15), (13, 12, 15, 16), (11, 0, 14), (4, 16, 19), (15, 14, 17, 18), (16, 15, 18, 19), (14, 0, 17), (4, 19, 22), (18, 17, 20, 21), (19, 18, 21, 22), (17, 0, 20), (20, 0, 23), (4, 22, 25), (21, 20, 23, 24), (22, 21, 24, 25), (25, 24, 2, 3), (23, 0, 1), (4, 25, 3), (24, 23, 1, 2)])
me_reaver_coreorb.materials.append(mat_reaver_glowcore)
me_reaver_coreorb.update()
me_reaver_noseglow = bpy.data.meshes.new('Reaver_NoseGlow')
me_reaver_noseglow.from_pydata([(0.0, 0.0, 1.0), (0.0, 0.7071, 0.7071), (0.0, 1.0, 0.0), (0.0, 0.7071, -0.7071), (0.0, 0.0, -1.0), (0.5, 0.5, 0.7071), (0.7071, 0.7071, 0.0), (0.5, 0.5, -0.7071), (0.7071, 0.0, 0.7071), (1.0, 0.0, 0.0), (0.7071, 0.0, -0.7071), (0.5, -0.5, 0.7071), (0.7071, -0.7071, 0.0), (0.5, -0.5, -0.7071), (0.0, -0.7071, 0.7071), (0.0, -1.0, 0.0), (0.0, -0.7071, -0.7071), (-0.5, -0.5, 0.7071), (-0.7071, -0.7071, 0.0), (-0.5, -0.5, -0.7071), (-0.7071, 0.0, 0.7071), (-1.0, 0.0, 0.0), (-0.7071, 0.0, -0.7071), (-0.5, 0.5, 0.7071), (-0.7071, 0.7071, 0.0), (-0.5, 0.5, -0.7071)], [], [(4, 3, 7), (2, 1, 5, 6), (3, 2, 6, 7), (1, 0, 5), (6, 5, 8, 9), (7, 6, 9, 10), (5, 0, 8), (4, 7, 10), (4, 10, 13), (9, 8, 11, 12), (10, 9, 12, 13), (8, 0, 11), (4, 13, 16), (12, 11, 14, 15), (13, 12, 15, 16), (11, 0, 14), (4, 16, 19), (15, 14, 17, 18), (16, 15, 18, 19), (14, 0, 17), (4, 19, 22), (18, 17, 20, 21), (19, 18, 21, 22), (17, 0, 20), (20, 0, 23), (4, 22, 25), (21, 20, 23, 24), (22, 21, 24, 25), (25, 24, 2, 3), (23, 0, 1), (4, 25, 3), (24, 23, 1, 2)])
me_reaver_noseglow.materials.append(mat_reaver_glow)
me_reaver_noseglow.update()
me_reaver_slit_0 = bpy.data.meshes.new('Reaver_Slit_0')
me_reaver_slit_0.from_pydata([(-1.0, -1.0, -1.0), (-1.0, -1.0, 1.0), (-1.0, 1.0, -1.0), (-1.0, 1.0, 1.0), (1.0, -1.0, -1.0), (1.0, -1.0, 1.0), (1.0, 1.0, -1.0), (1.0, 1.0, 1.0)], [], [(0, 1, 3, 2), (2, 3, 7, 6), (6, 7, 5, 4), (4, 5, 1, 0), (2, 6, 4, 0), (7, 3, 1, 5)])
me_reaver_slit_0.materials.append(mat_reaver_glow)
me_reaver_slit_0.update()
me_reaver_slit_1 = bpy.data.meshes.new('Reaver_Slit_1')
me_reaver_slit_1.from_pydata([(-1.0, -1.0, -1.0), (-1.0, -1.0, 1.0), (-1.0, 1.0, -1.0), (-1.0, 1.0, 1.0), (1.0, -1.0, -1.0), (1.0, -1.0, 1.0), (1.0, 1.0, -1.0), (1.0, 1.0, 1.0)], [], [(0, 1, 3, 2), (2, 3, 7, 6), (6, 7, 5, 4), (4, 5, 1, 0), (2, 6, 4, 0), (7, 3, 1, 5)])
me_reaver_slit_1.materials.append(mat_reaver_glow)
me_reaver_slit_1.update()
me_reaver_slit_2 = bpy.data.meshes.new('Reaver_Slit_2')
me_reaver_slit_2.from_pydata([(-1.0, -1.0, -1.0), (-1.0, -1.0, 1.0), (-1.0, 1.0, -1.0), (-1.0, 1.0, 1.0), (1.0, -1.0, -1.0), (1.0, -1.0, 1.0), (1.0, 1.0, -1.0), (1.0, 1.0, 1.0)], [], [(0, 1, 3, 2), (2, 3, 7, 6), (6, 7, 5, 4), (4, 5, 1, 0), (2, 6, 4, 0), (7, 3, 1, 5)])
me_reaver_slit_2.materials.append(mat_reaver_glow)
me_reaver_slit_2.update()
me_reaver_slit_3 = bpy.data.meshes.new('Reaver_Slit_3')
me_reaver_slit_3.from_pydata([(-1.0, -1.0, -1.0), (-1.0, -1.0, 1.0), (-1.0, 1.0, -1.0), (-1.0, 1.0, 1.0), (1.0, -1.0, -1.0), (1.0, -1.0, 1.0), (1.0, 1.0, -1.0), (1.0, 1.0, 1.0)], [], [(0, 1, 3, 2), (2, 3, 7, 6), (6, 7, 5, 4), (4, 5, 1, 0), (2, 6, 4, 0), (7, 3, 1, 5)])
me_reaver_slit_3.materials.append(mat_reaver_glow)
me_reaver_slit_3.update()
me_reaver_wing_s = bpy.data.meshes.new('Reaver_Wing_S')
me_reaver_wing_s.from_pydata([(1.15, -0.3, 0.18), (1.5, 1.9, 0.18), (3.1, 2.5, 0.18), (4.6, 2.1, 0.18), (5.6, 1.0, 0.18), (6.05, -0.6, 0.18), (5.6, -3.3, 0.18), (5.2, -1.7, 0.18), (4.55, -0.25, 0.18), (3.5, 0.45, 0.18), (2.3, 0.4, 0.18)], [], [(0, 10, 9, 8, 7, 6, 5, 4, 3, 2, 1)])
me_reaver_wing_s.materials.append(mat_reaver_hull)
me_reaver_wing_s.update()
me_reaver_wing_p = bpy.data.meshes.new('Reaver_Wing_P')
me_reaver_wing_p.from_pydata([(-1.15, -0.3, 0.18), (-1.5, 1.9, 0.18), (-3.1, 2.5, 0.18), (-4.6, 2.1, 0.18), (-5.6, 1.0, 0.18), (-6.05, -0.6, 0.18), (-5.6, -3.3, 0.18), (-5.2, -1.7, 0.18), (-4.55, -0.25, 0.18), (-3.5, 0.45, 0.18), (-2.3, 0.4, 0.18)], [], [(10, 9, 8, 7, 6, 5, 4, 3, 2, 1, 0)])
me_reaver_wing_p.materials.append(mat_reaver_hull)
me_reaver_wing_p.update()
me_reaver_slit_4 = bpy.data.meshes.new('Reaver_Slit_4')
me_reaver_slit_4.from_pydata([(-1.0, -1.0, -1.0), (-1.0, -1.0, 1.0), (-1.0, 1.0, -1.0), (-1.0, 1.0, 1.0), (1.0, -1.0, -1.0), (1.0, -1.0, 1.0), (1.0, 1.0, -1.0), (1.0, 1.0, 1.0)], [], [(0, 1, 3, 2), (2, 3, 7, 6), (6, 7, 5, 4), (4, 5, 1, 0), (2, 6, 4, 0), (7, 3, 1, 5)])
me_reaver_slit_4.materials.append(mat_reaver_glow)
me_reaver_slit_4.update()
me_reaver_slit_5 = bpy.data.meshes.new('Reaver_Slit_5')
me_reaver_slit_5.from_pydata([(-1.0, -1.0, -1.0), (-1.0, -1.0, 1.0), (-1.0, 1.0, -1.0), (-1.0, 1.0, 1.0), (1.0, -1.0, -1.0), (1.0, -1.0, 1.0), (1.0, 1.0, -1.0), (1.0, 1.0, 1.0)], [], [(0, 1, 3, 2), (2, 3, 7, 6), (6, 7, 5, 4), (4, 5, 1, 0), (2, 6, 4, 0), (7, 3, 1, 5)])
me_reaver_slit_5.materials.append(mat_reaver_glow)
me_reaver_slit_5.update()
me_reaver_slit_6 = bpy.data.meshes.new('Reaver_Slit_6')
me_reaver_slit_6.from_pydata([(-1.0, -1.0, -1.0), (-1.0, -1.0, 1.0), (-1.0, 1.0, -1.0), (-1.0, 1.0, 1.0), (1.0, -1.0, -1.0), (1.0, -1.0, 1.0), (1.0, 1.0, -1.0), (1.0, 1.0, 1.0)], [], [(0, 1, 3, 2), (2, 3, 7, 6), (6, 7, 5, 4), (4, 5, 1, 0), (2, 6, 4, 0), (7, 3, 1, 5)])
me_reaver_slit_6.materials.append(mat_reaver_glow)
me_reaver_slit_6.update()
me_reaver_slit_7 = bpy.data.meshes.new('Reaver_Slit_7')
me_reaver_slit_7.from_pydata([(-1.0, -1.0, -1.0), (-1.0, -1.0, 1.0), (-1.0, 1.0, -1.0), (-1.0, 1.0, 1.0), (1.0, -1.0, -1.0), (1.0, -1.0, 1.0), (1.0, 1.0, -1.0), (1.0, 1.0, 1.0)], [], [(0, 1, 3, 2), (2, 3, 7, 6), (6, 7, 5, 4), (4, 5, 1, 0), (2, 6, 4, 0), (7, 3, 1, 5)])
me_reaver_slit_7.materials.append(mat_reaver_glow)
me_reaver_slit_7.update()

# ---- objects
ob_sun = bpy.data.objects.new('Sun', light_sun)
ob_fill = bpy.data.objects.new('Fill', light_fill)
ob_previewcam = bpy.data.objects.new('PreviewCam', cam_previewcam)
ob_reaver_hull = bpy.data.objects.new('Reaver_Hull', me_reaver_hull)
ob_reaver_wingspar_s = bpy.data.objects.new('Reaver_WingSpar_S', me_reaver_wingspar_s)
ob_reaver_wingspar_p = bpy.data.objects.new('Reaver_WingSpar_P', me_reaver_wingspar_p)
ob_reaver_gunpod_s = bpy.data.objects.new('Reaver_GunPod_S', me_reaver_gunpod_s)
ob_reaver_wingbarrel_s0 = bpy.data.objects.new('Reaver_WingBarrel_S0', me_reaver_wingbarrel_s0)
ob_reaver_wingbarrel_s1 = bpy.data.objects.new('Reaver_WingBarrel_S1', me_reaver_wingbarrel_s1)
ob_reaver_wingbarrel_s2 = bpy.data.objects.new('Reaver_WingBarrel_S2', me_reaver_wingbarrel_s2)
ob_reaver_barrelcollar_s0 = bpy.data.objects.new('Reaver_BarrelCollar_S0', me_reaver_barrelcollar_s0)
ob_reaver_barrelcollar_s1 = bpy.data.objects.new('Reaver_BarrelCollar_S1', me_reaver_barrelcollar_s1)
ob_reaver_gunpod_p = bpy.data.objects.new('Reaver_GunPod_P', me_reaver_gunpod_p)
ob_reaver_wingbarrel_p0 = bpy.data.objects.new('Reaver_WingBarrel_P0', me_reaver_wingbarrel_p0)
ob_reaver_wingbarrel_p1 = bpy.data.objects.new('Reaver_WingBarrel_P1', me_reaver_wingbarrel_p1)
ob_reaver_wingbarrel_p2 = bpy.data.objects.new('Reaver_WingBarrel_P2', me_reaver_wingbarrel_p2)
ob_reaver_barrelcollar_p0 = bpy.data.objects.new('Reaver_BarrelCollar_P0', me_reaver_barrelcollar_p0)
ob_reaver_barrelcollar_p1 = bpy.data.objects.new('Reaver_BarrelCollar_P1', me_reaver_barrelcollar_p1)
ob_reaver_chincannon_s = bpy.data.objects.new('Reaver_ChinCannon_S', me_reaver_chincannon_s)
ob_reaver_chinsleeve_s = bpy.data.objects.new('Reaver_ChinSleeve_S', me_reaver_chinsleeve_s)
ob_reaver_chinmount_s = bpy.data.objects.new('Reaver_ChinMount_S', me_reaver_chinmount_s)
ob_reaver_chincannon_p = bpy.data.objects.new('Reaver_ChinCannon_P', me_reaver_chincannon_p)
ob_reaver_chinsleeve_p = bpy.data.objects.new('Reaver_ChinSleeve_P', me_reaver_chinsleeve_p)
ob_reaver_chinmount_p = bpy.data.objects.new('Reaver_ChinMount_P', me_reaver_chinmount_p)
ob_reaver_engine_l = bpy.data.objects.new('Reaver_Engine_L', me_reaver_engine_l)
ob_reaver_nozzlering_l = bpy.data.objects.new('Reaver_NozzleRing_L', me_reaver_nozzlering_l)
ob_reaver_nozzleglow_l = bpy.data.objects.new('Reaver_NozzleGlow_L', me_reaver_nozzleglow_l)
ob_reaver_engine_r = bpy.data.objects.new('Reaver_Engine_R', me_reaver_engine_r)
ob_reaver_nozzlering_r = bpy.data.objects.new('Reaver_NozzleRing_R', me_reaver_nozzlering_r)
ob_reaver_nozzleglow_r = bpy.data.objects.new('Reaver_NozzleGlow_R', me_reaver_nozzleglow_r)
ob_reaver_spineridge = bpy.data.objects.new('Reaver_SpineRidge', me_reaver_spineridge)
ob_reaver_sideridge_s = bpy.data.objects.new('Reaver_SideRidge_S', me_reaver_sideridge_s)
ob_reaver_sideridge_p = bpy.data.objects.new('Reaver_SideRidge_P', me_reaver_sideridge_p)
ob_reaver_canopyframe = bpy.data.objects.new('Reaver_CanopyFrame', me_reaver_canopyframe)
ob_reaver_canopy = bpy.data.objects.new('Reaver_Canopy', me_reaver_canopy)
ob_reaver_coreorb = bpy.data.objects.new('Reaver_CoreOrb', me_reaver_coreorb)
ob_reaver_noseglow = bpy.data.objects.new('Reaver_NoseGlow', me_reaver_noseglow)
ob_reaver_slit_0 = bpy.data.objects.new('Reaver_Slit_0', me_reaver_slit_0)
ob_reaver_slit_1 = bpy.data.objects.new('Reaver_Slit_1', me_reaver_slit_1)
ob_reaver_slit_2 = bpy.data.objects.new('Reaver_Slit_2', me_reaver_slit_2)
ob_reaver_slit_3 = bpy.data.objects.new('Reaver_Slit_3', me_reaver_slit_3)
ob_reaver_gunship = bpy.data.objects.new('Reaver_Gunship', None)
ob_muzzle_nl = bpy.data.objects.new('muzzle.NL', None)
ob_muzzle_nr = bpy.data.objects.new('muzzle.NR', None)
ob_muzzle_wl = bpy.data.objects.new('muzzle.WL', None)
ob_muzzle_wr = bpy.data.objects.new('muzzle.WR', None)
ob_thruster_l = bpy.data.objects.new('thruster.L', None)
ob_thruster_r = bpy.data.objects.new('thruster.R', None)
ob_rcs_nose = bpy.data.objects.new('rcs.nose', None)
ob_rcs_port = bpy.data.objects.new('rcs.port', None)
ob_rcs_stbd = bpy.data.objects.new('rcs.stbd', None)
ob_reaver_wing_s = bpy.data.objects.new('Reaver_Wing_S', me_reaver_wing_s)
ob_reaver_wing_p = bpy.data.objects.new('Reaver_Wing_P', me_reaver_wing_p)
ob_reaver_slit_4 = bpy.data.objects.new('Reaver_Slit_4', me_reaver_slit_4)
ob_reaver_slit_5 = bpy.data.objects.new('Reaver_Slit_5', me_reaver_slit_5)
ob_reaver_slit_6 = bpy.data.objects.new('Reaver_Slit_6', me_reaver_slit_6)
ob_reaver_slit_7 = bpy.data.objects.new('Reaver_Slit_7', me_reaver_slit_7)

# ---- transforms, parenting, visibility, modifiers, constraints
ob_sun.location = (0.0, 0.0, 0.0)
ob_sun.rotation_euler = (0.6109, 0.0, 0.4363)
ob_fill.location = (0.0, 0.0, 12.0)
ob_previewcam.location = (0.0, 0.0, 18.0)
ob_reaver_hull.parent = ob_reaver_gunship
ob_reaver_hull.location = (0.0, 0.0, 0.0)
ob_reaver_wingspar_s.parent = ob_reaver_gunship
ob_reaver_wingspar_s.location = (2.0, 0.75, 0.05)
ob_reaver_wingspar_s.rotation_euler = (0.0, 0.0, -0.21)
ob_reaver_wingspar_s.scale = (1.0, 0.55, 0.16)
ob_reaver_wingspar_p.parent = ob_reaver_gunship
ob_reaver_wingspar_p.location = (-2.0, 0.75, 0.05)
ob_reaver_wingspar_p.rotation_euler = (0.0, 0.0, 0.21)
ob_reaver_wingspar_p.scale = (1.0, 0.55, 0.16)
ob_reaver_gunpod_s.parent = ob_reaver_gunship
ob_reaver_gunpod_s.location = (2.45, 0.85, -0.28)
ob_reaver_gunpod_s.scale = (0.34, 0.62, 0.22)
ob_reaver_wingbarrel_s0.parent = ob_reaver_gunship
ob_reaver_wingbarrel_s0.location = (2.18, -0.6, -0.28)
ob_reaver_wingbarrel_s0.rotation_euler = (1.571, 0.0, 0.0)
ob_reaver_wingbarrel_s1.parent = ob_reaver_gunship
ob_reaver_wingbarrel_s1.location = (2.45, -0.875, -0.28)
ob_reaver_wingbarrel_s1.rotation_euler = (1.571, 0.0, 0.0)
ob_reaver_wingbarrel_s2.parent = ob_reaver_gunship
ob_reaver_wingbarrel_s2.location = (2.72, -0.7, -0.28)
ob_reaver_wingbarrel_s2.rotation_euler = (1.571, 0.0, 0.0)
ob_reaver_barrelcollar_s0.parent = ob_reaver_gunship
ob_reaver_barrelcollar_s0.location = (2.45, -0.85, -0.28)
ob_reaver_barrelcollar_s0.rotation_euler = (1.571, 0.0, 0.0)
ob_reaver_barrelcollar_s1.parent = ob_reaver_gunship
ob_reaver_barrelcollar_s1.location = (2.45, -1.45, -0.28)
ob_reaver_barrelcollar_s1.rotation_euler = (1.571, 0.0, 0.0)
ob_reaver_gunpod_p.parent = ob_reaver_gunship
ob_reaver_gunpod_p.location = (-2.45, 0.85, -0.28)
ob_reaver_gunpod_p.scale = (0.34, 0.62, 0.22)
ob_reaver_wingbarrel_p0.parent = ob_reaver_gunship
ob_reaver_wingbarrel_p0.location = (-2.18, -0.6, -0.28)
ob_reaver_wingbarrel_p0.rotation_euler = (1.571, 0.0, 0.0)
ob_reaver_wingbarrel_p1.parent = ob_reaver_gunship
ob_reaver_wingbarrel_p1.location = (-2.45, -0.875, -0.28)
ob_reaver_wingbarrel_p1.rotation_euler = (1.571, 0.0, 0.0)
ob_reaver_wingbarrel_p2.parent = ob_reaver_gunship
ob_reaver_wingbarrel_p2.location = (-2.72, -0.7, -0.28)
ob_reaver_wingbarrel_p2.rotation_euler = (1.571, 0.0, 0.0)
ob_reaver_barrelcollar_p0.parent = ob_reaver_gunship
ob_reaver_barrelcollar_p0.location = (-2.45, -0.85, -0.28)
ob_reaver_barrelcollar_p0.rotation_euler = (1.571, 0.0, 0.0)
ob_reaver_barrelcollar_p1.parent = ob_reaver_gunship
ob_reaver_barrelcollar_p1.location = (-2.45, -1.45, -0.28)
ob_reaver_barrelcollar_p1.rotation_euler = (1.571, 0.0, 0.0)
ob_reaver_chincannon_s.parent = ob_reaver_gunship
ob_reaver_chincannon_s.location = (0.42, -2.8, -0.38)
ob_reaver_chincannon_s.rotation_euler = (1.571, 0.0, 0.0)
ob_reaver_chinsleeve_s.parent = ob_reaver_gunship
ob_reaver_chinsleeve_s.location = (0.42, -1.5, -0.38)
ob_reaver_chinsleeve_s.rotation_euler = (1.571, 0.0, 0.0)
ob_reaver_chinmount_s.parent = ob_reaver_gunship
ob_reaver_chinmount_s.location = (0.42, -1.45, -0.18)
ob_reaver_chinmount_s.scale = (0.09, 0.45, 0.26)
ob_reaver_chincannon_p.parent = ob_reaver_gunship
ob_reaver_chincannon_p.location = (-0.42, -2.8, -0.38)
ob_reaver_chincannon_p.rotation_euler = (1.571, 0.0, 0.0)
ob_reaver_chinsleeve_p.parent = ob_reaver_gunship
ob_reaver_chinsleeve_p.location = (-0.42, -1.5, -0.38)
ob_reaver_chinsleeve_p.rotation_euler = (1.571, 0.0, 0.0)
ob_reaver_chinmount_p.parent = ob_reaver_gunship
ob_reaver_chinmount_p.location = (-0.42, -1.45, -0.18)
ob_reaver_chinmount_p.scale = (0.09, 0.45, 0.26)
ob_reaver_engine_l.parent = ob_reaver_gunship
ob_reaver_engine_l.location = (-0.75, 3.55, -0.05)
ob_reaver_engine_l.rotation_euler = (1.571, 0.0, 0.0)
ob_reaver_nozzlering_l.parent = ob_reaver_gunship
ob_reaver_nozzlering_l.location = (-0.75, 4.02, -0.05)
ob_reaver_nozzlering_l.rotation_euler = (1.571, 0.0, 0.0)
ob_reaver_nozzleglow_l.parent = ob_reaver_gunship
ob_reaver_nozzleglow_l.location = (-0.75, 4.12, -0.05)
ob_reaver_nozzleglow_l.rotation_euler = (1.571, 0.0, 0.0)
ob_reaver_engine_r.parent = ob_reaver_gunship
ob_reaver_engine_r.location = (0.75, 3.55, -0.05)
ob_reaver_engine_r.rotation_euler = (1.571, 0.0, 0.0)
ob_reaver_nozzlering_r.parent = ob_reaver_gunship
ob_reaver_nozzlering_r.location = (0.75, 4.02, -0.05)
ob_reaver_nozzlering_r.rotation_euler = (1.571, 0.0, 0.0)
ob_reaver_nozzleglow_r.parent = ob_reaver_gunship
ob_reaver_nozzleglow_r.location = (0.75, 4.12, -0.05)
ob_reaver_nozzleglow_r.rotation_euler = (1.571, 0.0, 0.0)
ob_reaver_spineridge.parent = ob_reaver_gunship
ob_reaver_spineridge.location = (0.0, 2.3, 0.82)
ob_reaver_spineridge.scale = (0.1, 1.5, 0.1)
ob_reaver_sideridge_s.parent = ob_reaver_gunship
ob_reaver_sideridge_s.location = (0.6, 2.45, 0.64)
ob_reaver_sideridge_s.rotation_euler = (0.0, 0.0, -0.1)
ob_reaver_sideridge_s.scale = (0.09, 1.2, 0.08)
ob_reaver_sideridge_p.parent = ob_reaver_gunship
ob_reaver_sideridge_p.location = (-0.6, 2.45, 0.64)
ob_reaver_sideridge_p.rotation_euler = (0.0, 0.0, 0.1)
ob_reaver_sideridge_p.scale = (0.09, 1.2, 0.08)
ob_reaver_canopyframe.parent = ob_reaver_gunship
ob_reaver_canopyframe.location = (0.0, -0.5, 0.5)
ob_reaver_canopyframe.scale = (0.62, 1.25, 0.3)
ob_reaver_canopy.parent = ob_reaver_gunship
ob_reaver_canopy.location = (0.0, -0.5, 0.58)
ob_reaver_canopy.scale = (0.5, 1.06, 0.28)
ob_reaver_coreorb.parent = ob_reaver_gunship
ob_reaver_coreorb.location = (0.0, -0.5, 0.74)
ob_reaver_coreorb.scale = (0.17, 0.17, 0.15)
ob_reaver_noseglow.parent = ob_reaver_gunship
ob_reaver_noseglow.location = (0.0, -3.22, -0.08)
ob_reaver_noseglow.scale = (0.1, 0.16, 0.08)
ob_reaver_slit_0.parent = ob_reaver_gunship
ob_reaver_slit_0.location = (1.05, 1.6, 0.45)
ob_reaver_slit_0.scale = (0.05, 0.55, 0.05)
ob_reaver_slit_1.parent = ob_reaver_gunship
ob_reaver_slit_1.location = (-1.05, 1.6, 0.45)
ob_reaver_slit_1.scale = (0.05, 0.55, 0.05)
ob_reaver_slit_2.parent = ob_reaver_gunship
ob_reaver_slit_2.location = (0.8, -1.5, 0.33)
ob_reaver_slit_2.scale = (0.04, 0.45, 0.04)
ob_reaver_slit_3.parent = ob_reaver_gunship
ob_reaver_slit_3.location = (-0.8, -1.5, 0.33)
ob_reaver_slit_3.scale = (0.04, 0.45, 0.04)
ob_reaver_gunship.location = (0.0, 0.0, 0.0)
ob_reaver_gunship.empty_display_size = 0.6
ob_muzzle_nl.parent = ob_reaver_gunship
ob_muzzle_nl.location = (-0.42, -4.5, -0.38)
ob_muzzle_nl.empty_display_size = 0.25
ob_muzzle_nr.parent = ob_reaver_gunship
ob_muzzle_nr.location = (0.42, -4.5, -0.38)
ob_muzzle_nr.empty_display_size = 0.25
ob_muzzle_wl.parent = ob_reaver_gunship
ob_muzzle_wl.location = (-2.45, -2.3, -0.28)
ob_muzzle_wl.empty_display_size = 0.25
ob_muzzle_wr.parent = ob_reaver_gunship
ob_muzzle_wr.location = (2.45, -2.3, -0.28)
ob_muzzle_wr.empty_display_size = 0.25
ob_thruster_l.parent = ob_reaver_gunship
ob_thruster_l.location = (-0.75, 4.18, -0.05)
ob_thruster_l.empty_display_size = 0.25
ob_thruster_r.parent = ob_reaver_gunship
ob_thruster_r.location = (0.75, 4.18, -0.05)
ob_thruster_r.empty_display_size = 0.25
ob_rcs_nose.parent = ob_reaver_gunship
ob_rcs_nose.location = (0.0, -3.0, -0.15)
ob_rcs_nose.empty_display_size = 0.25
ob_rcs_port.parent = ob_reaver_gunship
ob_rcs_port.location = (-1.7, 0.6, 0.0)
ob_rcs_port.empty_display_size = 0.25
ob_rcs_stbd.parent = ob_reaver_gunship
ob_rcs_stbd.location = (1.7, 0.6, 0.0)
ob_rcs_stbd.empty_display_size = 0.25
ob_reaver_wing_s.parent = ob_reaver_gunship
ob_reaver_wing_s.location = (0.0, 0.0, 0.0)
_m = ob_reaver_wing_s.modifiers.new('Solidify', 'SOLIDIFY')
_m.thickness = 0.16
_m.offset = 0.0
ob_reaver_wing_p.parent = ob_reaver_gunship
ob_reaver_wing_p.location = (0.0, 0.0, 0.0)
_m = ob_reaver_wing_p.modifiers.new('Solidify', 'SOLIDIFY')
_m.thickness = 0.16
_m.offset = 0.0
ob_reaver_slit_4.parent = ob_reaver_gunship
ob_reaver_slit_4.location = (3.85, 1.55, 0.3)
ob_reaver_slit_4.rotation_euler = (0.0, 0.0, -0.4)
ob_reaver_slit_4.scale = (0.32, 0.05, 0.04)
ob_reaver_slit_5.parent = ob_reaver_gunship
ob_reaver_slit_5.location = (-3.85, 1.55, 0.3)
ob_reaver_slit_5.rotation_euler = (0.0, 0.0, 0.4)
ob_reaver_slit_5.scale = (0.32, 0.05, 0.04)
ob_reaver_slit_6.parent = ob_reaver_gunship
ob_reaver_slit_6.location = (5.35, -0.9, 0.3)
ob_reaver_slit_6.rotation_euler = (0.0, 0.0, -0.15)
ob_reaver_slit_6.scale = (0.05, 0.55, 0.04)
ob_reaver_slit_7.parent = ob_reaver_gunship
ob_reaver_slit_7.location = (-5.35, -0.9, 0.3)
ob_reaver_slit_7.rotation_euler = (0.0, 0.0, 0.15)
ob_reaver_slit_7.scale = (0.05, 0.55, 0.04)

# ---- collection membership
scene.collection.objects.link(ob_sun)
scene.collection.objects.link(ob_fill)
scene.collection.objects.link(ob_previewcam)
col_reaver.objects.link(ob_reaver_hull)
col_reaver.objects.link(ob_reaver_wingspar_s)
col_reaver.objects.link(ob_reaver_wingspar_p)
col_reaver.objects.link(ob_reaver_gunpod_s)
col_reaver.objects.link(ob_reaver_wingbarrel_s0)
col_reaver.objects.link(ob_reaver_wingbarrel_s1)
col_reaver.objects.link(ob_reaver_wingbarrel_s2)
col_reaver.objects.link(ob_reaver_barrelcollar_s0)
col_reaver.objects.link(ob_reaver_barrelcollar_s1)
col_reaver.objects.link(ob_reaver_gunpod_p)
col_reaver.objects.link(ob_reaver_wingbarrel_p0)
col_reaver.objects.link(ob_reaver_wingbarrel_p1)
col_reaver.objects.link(ob_reaver_wingbarrel_p2)
col_reaver.objects.link(ob_reaver_barrelcollar_p0)
col_reaver.objects.link(ob_reaver_barrelcollar_p1)
col_reaver.objects.link(ob_reaver_chincannon_s)
col_reaver.objects.link(ob_reaver_chinsleeve_s)
col_reaver.objects.link(ob_reaver_chinmount_s)
col_reaver.objects.link(ob_reaver_chincannon_p)
col_reaver.objects.link(ob_reaver_chinsleeve_p)
col_reaver.objects.link(ob_reaver_chinmount_p)
col_reaver.objects.link(ob_reaver_engine_l)
col_reaver.objects.link(ob_reaver_nozzlering_l)
col_reaver.objects.link(ob_reaver_nozzleglow_l)
col_reaver.objects.link(ob_reaver_engine_r)
col_reaver.objects.link(ob_reaver_nozzlering_r)
col_reaver.objects.link(ob_reaver_nozzleglow_r)
col_reaver.objects.link(ob_reaver_spineridge)
col_reaver.objects.link(ob_reaver_sideridge_s)
col_reaver.objects.link(ob_reaver_sideridge_p)
col_reaver.objects.link(ob_reaver_canopyframe)
col_reaver.objects.link(ob_reaver_canopy)
col_reaver.objects.link(ob_reaver_coreorb)
col_reaver.objects.link(ob_reaver_noseglow)
col_reaver.objects.link(ob_reaver_slit_0)
col_reaver.objects.link(ob_reaver_slit_1)
col_reaver.objects.link(ob_reaver_slit_2)
col_reaver.objects.link(ob_reaver_slit_3)
col_reaver.objects.link(ob_reaver_gunship)
col_reaver.objects.link(ob_muzzle_nl)
col_reaver.objects.link(ob_muzzle_nr)
col_reaver.objects.link(ob_muzzle_wl)
col_reaver.objects.link(ob_muzzle_wr)
col_reaver.objects.link(ob_thruster_l)
col_reaver.objects.link(ob_thruster_r)
col_reaver.objects.link(ob_rcs_nose)
col_reaver.objects.link(ob_rcs_port)
col_reaver.objects.link(ob_rcs_stbd)
col_reaver.objects.link(ob_reaver_wing_s)
col_reaver.objects.link(ob_reaver_wing_p)
col_reaver.objects.link(ob_reaver_slit_4)
col_reaver.objects.link(ob_reaver_slit_5)
col_reaver.objects.link(ob_reaver_slit_6)
col_reaver.objects.link(ob_reaver_slit_7)

# ---- scene / render settings (as saved in the file)
scene.camera = ob_previewcam
scene.frame_start = 1; scene.frame_end = 250; scene.frame_set(1)
scene.render.engine = 'BLENDER_EEVEE_NEXT'
scene.render.resolution_x = 768
scene.render.resolution_y = 768
scene.render.bake_bias = 0.0
scene.render.bake_samples = 0
scene.cycles.sampling_pattern = 'TABULATED_SOBOL'
scene.eevee.use_volume_custom_range = False
bpy.context.view_layer.update()
